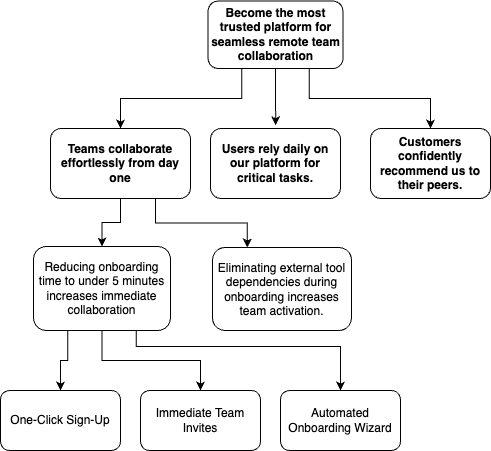

The diagram above was exported from draw.io. Its source (the exported page's mxGraphModel, read from the mxfile embedded in the PNG):
<mxGraphModel dx="2631" dy="1158" grid="0" gridSize="10" guides="1" tooltips="1" connect="1" arrows="1" fold="1" page="1" pageScale="1" pageWidth="1500" pageHeight="3000" math="0" shadow="0">
  <root>
    <mxCell id="0" />
    <mxCell id="1" parent="0" />
    <mxCell id="YaxitKdBf2EqDCEfz7oW-6" style="edgeStyle=orthogonalEdgeStyle;rounded=0;orthogonalLoop=1;jettySize=auto;html=1;exitX=0.25;exitY=1;exitDx=0;exitDy=0;entryX=0.5;entryY=0;entryDx=0;entryDy=0;" parent="1" source="YaxitKdBf2EqDCEfz7oW-1" target="YaxitKdBf2EqDCEfz7oW-2" edge="1">
      <mxGeometry relative="1" as="geometry" />
    </mxCell>
    <mxCell id="YaxitKdBf2EqDCEfz7oW-8" style="edgeStyle=orthogonalEdgeStyle;rounded=0;orthogonalLoop=1;jettySize=auto;html=1;exitX=0.75;exitY=1;exitDx=0;exitDy=0;entryX=0.5;entryY=0;entryDx=0;entryDy=0;" parent="1" source="YaxitKdBf2EqDCEfz7oW-1" target="YaxitKdBf2EqDCEfz7oW-5" edge="1">
      <mxGeometry relative="1" as="geometry" />
    </mxCell>
    <mxCell id="YaxitKdBf2EqDCEfz7oW-1" value="Become the most trusted platform for seamless remote team collaboration" style="rounded=1;whiteSpace=wrap;html=1;fontStyle=1" parent="1" vertex="1">
      <mxGeometry x="497.5" y="322.5" width="135" height="67.5" as="geometry" />
    </mxCell>
    <mxCell id="YaxitKdBf2EqDCEfz7oW-12" style="edgeStyle=orthogonalEdgeStyle;rounded=0;orthogonalLoop=1;jettySize=auto;html=1;entryX=0.5;entryY=0;entryDx=0;entryDy=0;" parent="1" source="YaxitKdBf2EqDCEfz7oW-2" target="YaxitKdBf2EqDCEfz7oW-10" edge="1">
      <mxGeometry relative="1" as="geometry" />
    </mxCell>
    <mxCell id="YaxitKdBf2EqDCEfz7oW-13" style="edgeStyle=orthogonalEdgeStyle;rounded=0;orthogonalLoop=1;jettySize=auto;html=1;exitX=0.75;exitY=1;exitDx=0;exitDy=0;entryX=0.25;entryY=0;entryDx=0;entryDy=0;" parent="1" source="YaxitKdBf2EqDCEfz7oW-2" target="YaxitKdBf2EqDCEfz7oW-11" edge="1">
      <mxGeometry relative="1" as="geometry" />
    </mxCell>
    <mxCell id="YaxitKdBf2EqDCEfz7oW-2" value="&lt;p class=&quot;p1&quot;&gt;&lt;b style=&quot;background-color: transparent; color: light-dark(rgb(0, 0, 0), rgb(255, 255, 255));&quot;&gt;Teams collaborate effortlessly from day one&lt;/b&gt;&lt;/p&gt;" style="rounded=1;whiteSpace=wrap;html=1;" parent="1" vertex="1">
      <mxGeometry x="340" y="450" width="140" height="70" as="geometry" />
    </mxCell>
    <mxCell id="YaxitKdBf2EqDCEfz7oW-4" value="&lt;p class=&quot;p1&quot;&gt;&lt;b style=&quot;background-color: transparent; color: light-dark(rgb(0, 0, 0), rgb(255, 255, 255));&quot;&gt;Users rely daily on our platform for critical tasks.&lt;/b&gt;&lt;/p&gt;" style="rounded=1;whiteSpace=wrap;html=1;" parent="1" vertex="1">
      <mxGeometry x="500" y="450" width="130" height="70" as="geometry" />
    </mxCell>
    <mxCell id="YaxitKdBf2EqDCEfz7oW-5" value="&lt;p class=&quot;p1&quot;&gt;&lt;b&gt;Customers confidently recommend us to their peers.&lt;/b&gt;&lt;/p&gt;" style="rounded=1;whiteSpace=wrap;html=1;" parent="1" vertex="1">
      <mxGeometry x="660" y="450" width="120" height="70" as="geometry" />
    </mxCell>
    <mxCell id="YaxitKdBf2EqDCEfz7oW-7" style="edgeStyle=orthogonalEdgeStyle;rounded=0;orthogonalLoop=1;jettySize=auto;html=1;exitX=0.5;exitY=1;exitDx=0;exitDy=0;entryX=0.502;entryY=-0.046;entryDx=0;entryDy=0;entryPerimeter=0;" parent="1" source="YaxitKdBf2EqDCEfz7oW-1" target="YaxitKdBf2EqDCEfz7oW-4" edge="1">
      <mxGeometry relative="1" as="geometry" />
    </mxCell>
    <mxCell id="YaxitKdBf2EqDCEfz7oW-19" style="edgeStyle=orthogonalEdgeStyle;rounded=0;orthogonalLoop=1;jettySize=auto;html=1;exitX=0.25;exitY=1;exitDx=0;exitDy=0;entryX=0.5;entryY=0;entryDx=0;entryDy=0;" parent="1" source="YaxitKdBf2EqDCEfz7oW-10" target="YaxitKdBf2EqDCEfz7oW-14" edge="1">
      <mxGeometry relative="1" as="geometry" />
    </mxCell>
    <mxCell id="YaxitKdBf2EqDCEfz7oW-20" style="edgeStyle=orthogonalEdgeStyle;rounded=0;orthogonalLoop=1;jettySize=auto;html=1;exitX=0.5;exitY=1;exitDx=0;exitDy=0;entryX=0.5;entryY=0;entryDx=0;entryDy=0;" parent="1" source="YaxitKdBf2EqDCEfz7oW-10" target="YaxitKdBf2EqDCEfz7oW-15" edge="1">
      <mxGeometry relative="1" as="geometry" />
    </mxCell>
    <mxCell id="YaxitKdBf2EqDCEfz7oW-22" style="edgeStyle=orthogonalEdgeStyle;rounded=0;orthogonalLoop=1;jettySize=auto;html=1;exitX=0.75;exitY=1;exitDx=0;exitDy=0;entryX=0.5;entryY=0;entryDx=0;entryDy=0;" parent="1" source="YaxitKdBf2EqDCEfz7oW-10" target="YaxitKdBf2EqDCEfz7oW-16" edge="1">
      <mxGeometry relative="1" as="geometry">
        <Array as="points">
          <mxPoint x="426" y="668" />
          <mxPoint x="630" y="668" />
        </Array>
      </mxGeometry>
    </mxCell>
    <mxCell id="YaxitKdBf2EqDCEfz7oW-10" value="&lt;p class=&quot;p1&quot;&gt;Reducing onboarding time to under 5 minutes increases immediate collaboration&lt;/p&gt;" style="rounded=1;whiteSpace=wrap;html=1;" parent="1" vertex="1">
      <mxGeometry x="323" y="568" width="137" height="84" as="geometry" />
    </mxCell>
    <mxCell id="YaxitKdBf2EqDCEfz7oW-11" value="&lt;p class=&quot;p1&quot;&gt;Eliminating external tool dependencies during onboarding increases team activation.&lt;/p&gt;" style="rounded=1;whiteSpace=wrap;html=1;" parent="1" vertex="1">
      <mxGeometry x="502" y="569" width="139" height="83" as="geometry" />
    </mxCell>
    <mxCell id="YaxitKdBf2EqDCEfz7oW-14" value="&lt;p class=&quot;p1&quot;&gt;One-Click Sign-Up&lt;/p&gt;" style="rounded=1;whiteSpace=wrap;html=1;" parent="1" vertex="1">
      <mxGeometry x="290" y="712" width="120" height="60" as="geometry" />
    </mxCell>
    <mxCell id="YaxitKdBf2EqDCEfz7oW-15" value="&lt;p class=&quot;p1&quot;&gt;&lt;span&gt;Immediate Team Invites&lt;/span&gt;&lt;/p&gt;" style="rounded=1;whiteSpace=wrap;html=1;fontStyle=0" parent="1" vertex="1">
      <mxGeometry x="430" y="712" width="120" height="60" as="geometry" />
    </mxCell>
    <mxCell id="YaxitKdBf2EqDCEfz7oW-16" value="&lt;p class=&quot;p1&quot;&gt;Automated Onboarding Wizard&lt;/p&gt;" style="rounded=1;whiteSpace=wrap;html=1;" parent="1" vertex="1">
      <mxGeometry x="570" y="712" width="120" height="60" as="geometry" />
    </mxCell>
  </root>
</mxGraphModel>